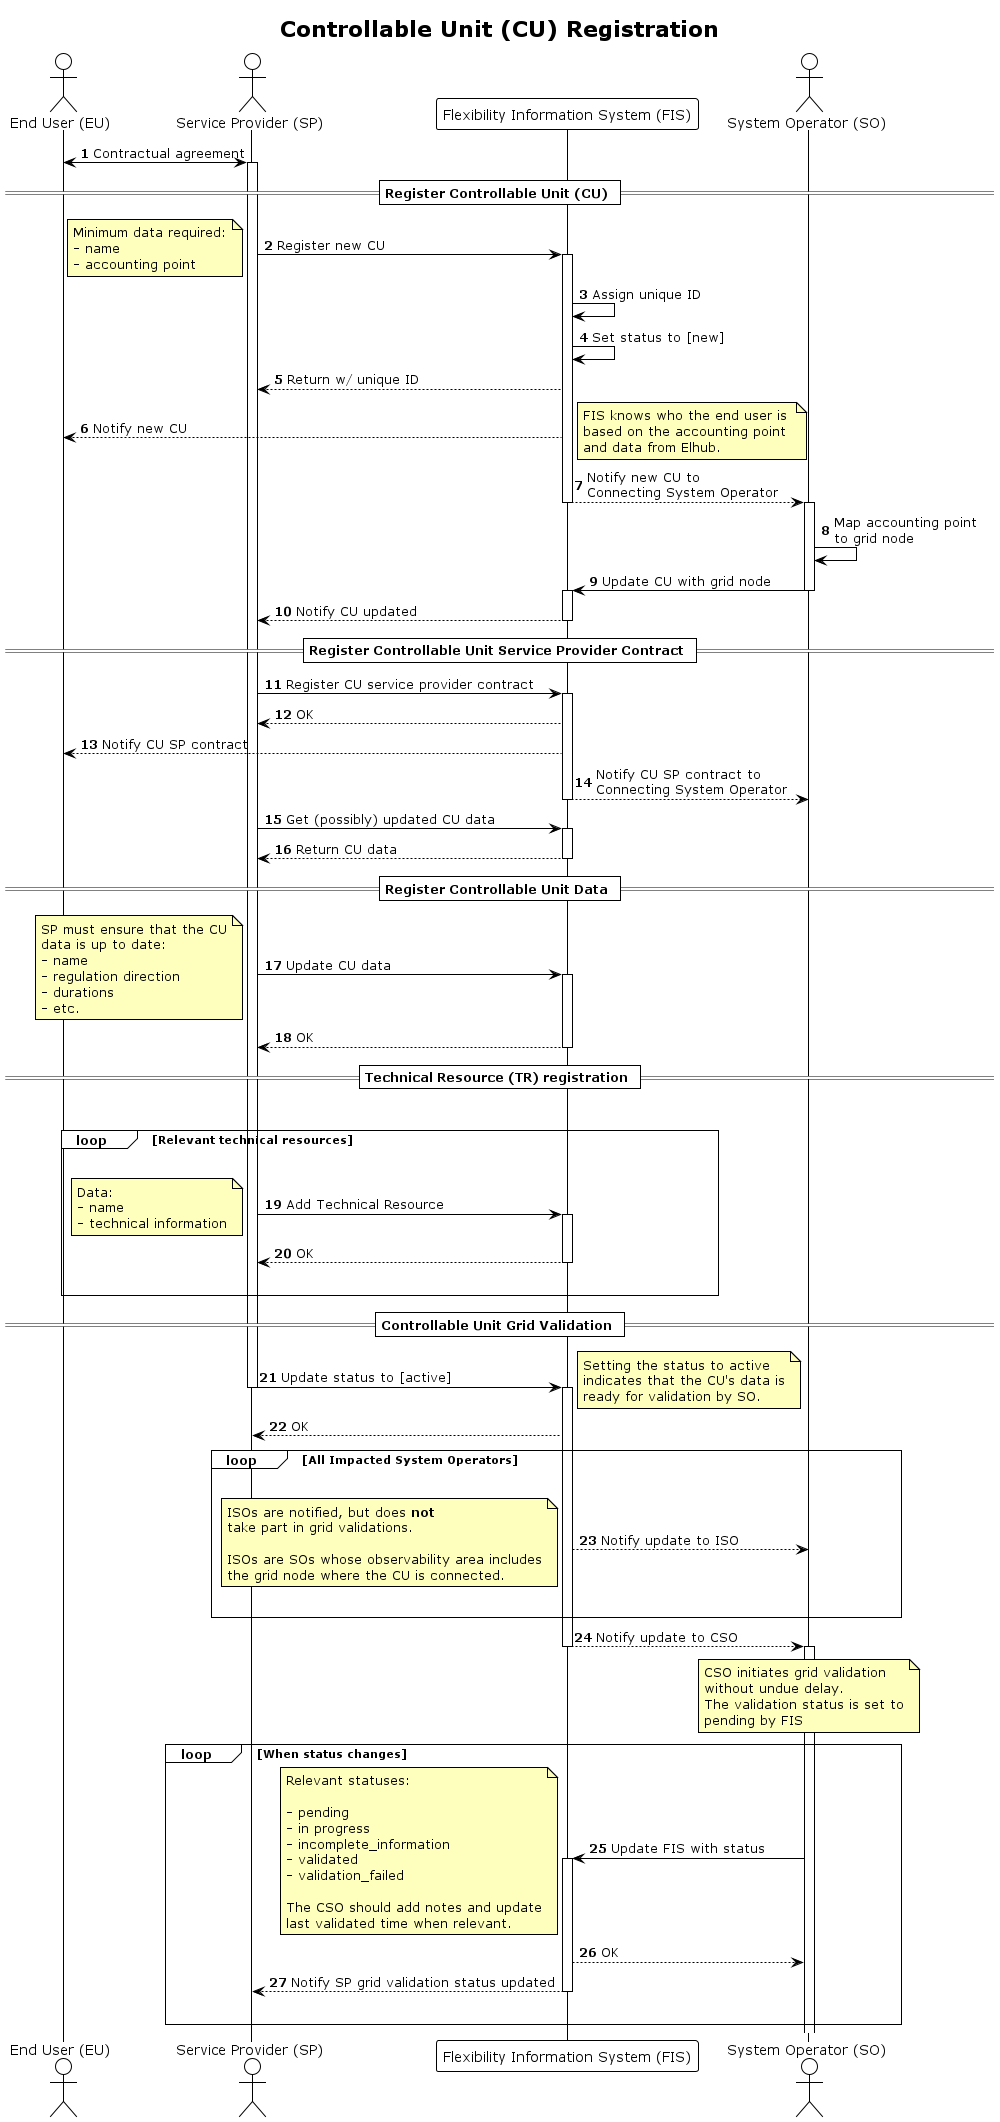

The diagram above was rendered by PlantUML. Its source (embedded in the PNG):
@startuml controllable_unit_registration
!theme plain

title Controllable Unit (CU) Registration

autonumber
skinparam note {
    BackgroundColor #FFFFBD
}

actor "End User (EU)" AS EU
actor "Service Provider (SP)" as SP
participant "Flexibility Information System (FIS)" as FIS
actor "System Operator (SO)" as SO

EU <-> SP: Contractual agreement
activate SP

== Register Controllable Unit (CU) ==

SP -> FIS: Register new CU
note left
    Minimum data required:
    - name
    - accounting point
end note

activate FIS
FIS -> FIS: Assign unique ID
FIS -> FIS: Set status to [new]
FIS --> SP: Return w/ unique ID
FIS --> EU : Notify new CU
note right
    FIS knows who the end user is
    based on the accounting point 
    and data from Elhub.
end note
FIS --> SO: Notify new CU to\nConnecting System Operator
deactivate FIS

activate SO
SO -> SO: Map accounting point \nto grid node
SO -> FIS: Update CU with grid node
deactivate SO
activate FIS
FIS --> SP: Notify CU updated
deactivate FIS

== Register Controllable Unit Service Provider Contract ==

SP -> FIS: Register CU service provider contract
activate FIS
FIS --> SP: OK
FIS --> EU : Notify CU SP contract
FIS --> SO: Notify CU SP contract to\nConnecting System Operator
deactivate FIS

SP -> FIS: Get (possibly) updated CU data
activate FIS
FIS --> SP: Return CU data
deactivate FIS

== Register Controllable Unit Data ==

SP -> FIS: Update CU data
note left
    SP must ensure that the CU
    data is up to date:
    - name
    - regulation direction
    - durations
    - etc.
end note
activate FIS
FIS --> SP: OK
deactivate FIS

== Technical Resource (TR) registration ==

'There is no reference to technical resource in the ACER document
'but ref to existing definitions ‘demand unit’ means an indivisible set of installations containing equipment which can be actively controlled by a demand facility
'owner or by a CDSO, either individually or commonly as part of demand agregation through a third party to provide demand response services
'to relevant system operators and relevant TSOs  or is a V1G electric vehicle and associated V1G electric vehicle supply equipment,
'power-to-gas demand unit or heat-pump.

loop For each relevant TR of the CU

loop Relevant technical resources
    |||
    SP -> FIS: Add Technical Resource
    note left
        Data:
        - name
        - technical information
    end note
    activate FIS
    FIS --> SP: OK
    deactivate FIS
    |||
end

== Controllable Unit Grid Validation ==

SP -> FIS: Update status to [active]
deactivate SP
activate FIS
note right
    Setting the status to active
    indicates that the CU's data is
    ready for validation by SO.
end note
FIS --> SP: OK

loop All Impacted System Operators
    |||
    FIS --> SO: Notify update to ISO
    note left
        ISOs are notified, but does <b>not</b>
        take part in grid validations.

        ISOs are SOs whose observability area includes
        the grid node where the CU is connected.
    end note
    |||
end

FIS --> SO: Notify update to CSO
deactivate FIS
activate SO

note over SO
    CSO initiates grid validation
    without undue delay.
    The validation status is set to
    pending by FIS
end note
loop When status changes
    SO -> FIS: Update FIS with status
    note left
        Relevant statuses:

        - pending
        - in progress
        - incomplete_information
        - validated
        - validation_failed

        The CSO should add notes and update
        last validated time when relevant.
    end note
    activate FIS
    FIS --> SO: OK
    FIS --> SP: Notify SP grid validation status updated
    deactivate FIS
    |||
end


@enduml